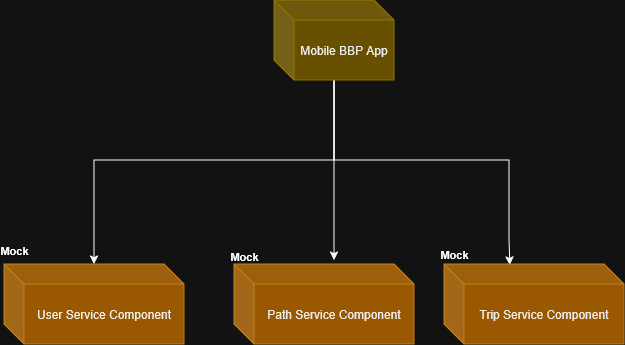

The diagram above was exported from draw.io. Its source (the exported page's mxGraphModel, read from the mxfile embedded in the PNG):
<mxGraphModel dx="1143" dy="561" grid="1" gridSize="10" guides="1" tooltips="1" connect="1" arrows="1" fold="1" page="1" pageScale="1" pageWidth="2339" pageHeight="3300" math="0" shadow="0">
  <root>
    <mxCell id="0" />
    <mxCell id="1" parent="0" />
    <mxCell id="EV3Ia8McvkI3p2sGjM8_-274" parent="1" style="shape=cube;whiteSpace=wrap;html=1;boundedLbl=1;backgroundOutline=1;darkOpacity=0.05;darkOpacity2=0.1;fillColor=#f0a30a;fontColor=#000000;strokeColor=#BD7000;" value="Path Service Component" vertex="1">
      <mxGeometry height="80" width="180" x="1515" y="2894" as="geometry" />
    </mxCell>
    <mxCell id="EV3Ia8McvkI3p2sGjM8_-275" edge="1" parent="1" source="EV3Ia8McvkI3p2sGjM8_-276" style="edgeStyle=orthogonalEdgeStyle;rounded=0;orthogonalLoop=1;jettySize=auto;html=1;">
      <mxGeometry relative="1" as="geometry">
        <mxPoint x="1615" y="2890" as="targetPoint" />
      </mxGeometry>
    </mxCell>
    <mxCell id="EV3Ia8McvkI3p2sGjM8_-378" edge="1" parent="1" source="EV3Ia8McvkI3p2sGjM8_-276" style="edgeStyle=orthogonalEdgeStyle;rounded=0;orthogonalLoop=1;jettySize=auto;html=1;" target="EV3Ia8McvkI3p2sGjM8_-282">
      <mxGeometry relative="1" as="geometry">
        <Array as="points">
          <mxPoint x="1615" y="2790" />
          <mxPoint x="1375" y="2790" />
        </Array>
      </mxGeometry>
    </mxCell>
    <mxCell id="EV3Ia8McvkI3p2sGjM8_-379" edge="1" parent="1" source="EV3Ia8McvkI3p2sGjM8_-276" style="edgeStyle=orthogonalEdgeStyle;rounded=0;orthogonalLoop=1;jettySize=auto;html=1;entryX=0.366;entryY=0.012;entryDx=0;entryDy=0;entryPerimeter=0;" target="EV3Ia8McvkI3p2sGjM8_-279">
      <mxGeometry relative="1" as="geometry">
        <Array as="points">
          <mxPoint x="1615" y="2790" />
          <mxPoint x="1790" y="2790" />
          <mxPoint x="1790" y="2870" />
          <mxPoint x="1791" y="2870" />
        </Array>
        <mxPoint x="1660" y="2870" as="targetPoint" />
      </mxGeometry>
    </mxCell>
    <mxCell id="EV3Ia8McvkI3p2sGjM8_-276" parent="1" style="shape=cube;whiteSpace=wrap;html=1;boundedLbl=1;backgroundOutline=1;darkOpacity=0.05;darkOpacity2=0.1;fillColor=#e3c800;fontColor=#000000;strokeColor=#B09500;" value="Mobile BBP App" vertex="1">
      <mxGeometry height="80" width="120" x="1555" y="2630" as="geometry" />
    </mxCell>
    <mxCell id="EV3Ia8McvkI3p2sGjM8_-279" parent="1" style="shape=cube;whiteSpace=wrap;html=1;boundedLbl=1;backgroundOutline=1;darkOpacity=0.05;darkOpacity2=0.1;fillColor=#f0a30a;fontColor=#000000;strokeColor=#BD7000;" value="Trip Service Component" vertex="1">
      <mxGeometry height="80" width="180" x="1725" y="2894" as="geometry" />
    </mxCell>
    <mxCell id="EV3Ia8McvkI3p2sGjM8_-282" parent="1" style="shape=cube;whiteSpace=wrap;html=1;boundedLbl=1;backgroundOutline=1;darkOpacity=0.05;darkOpacity2=0.1;fillColor=#f0a30a;fontColor=#000000;strokeColor=#BD7000;" value="User Service Component" vertex="1">
      <mxGeometry height="80" width="180" x="1285" y="2894" as="geometry" />
    </mxCell>
    <mxCell id="EV3Ia8McvkI3p2sGjM8_-380" parent="1" style="text;strokeColor=none;fillColor=none;html=1;fontSize=11;fontStyle=1;verticalAlign=middle;align=center;" value="Mock" vertex="1">
      <mxGeometry height="20" width="10" x="1290" y="2870" as="geometry" />
    </mxCell>
    <mxCell id="EV3Ia8McvkI3p2sGjM8_-381" parent="1" style="text;strokeColor=none;fillColor=none;html=1;fontSize=11;fontStyle=1;verticalAlign=middle;align=center;" value="Mock" vertex="1">
      <mxGeometry height="20" width="10" x="1520" y="2876" as="geometry" />
    </mxCell>
    <mxCell id="EV3Ia8McvkI3p2sGjM8_-382" parent="1" style="text;strokeColor=none;fillColor=none;html=1;fontSize=11;fontStyle=1;verticalAlign=middle;align=center;" value="Mock" vertex="1">
      <mxGeometry height="20" width="10" x="1730" y="2874" as="geometry" />
    </mxCell>
  </root>
</mxGraphModel>